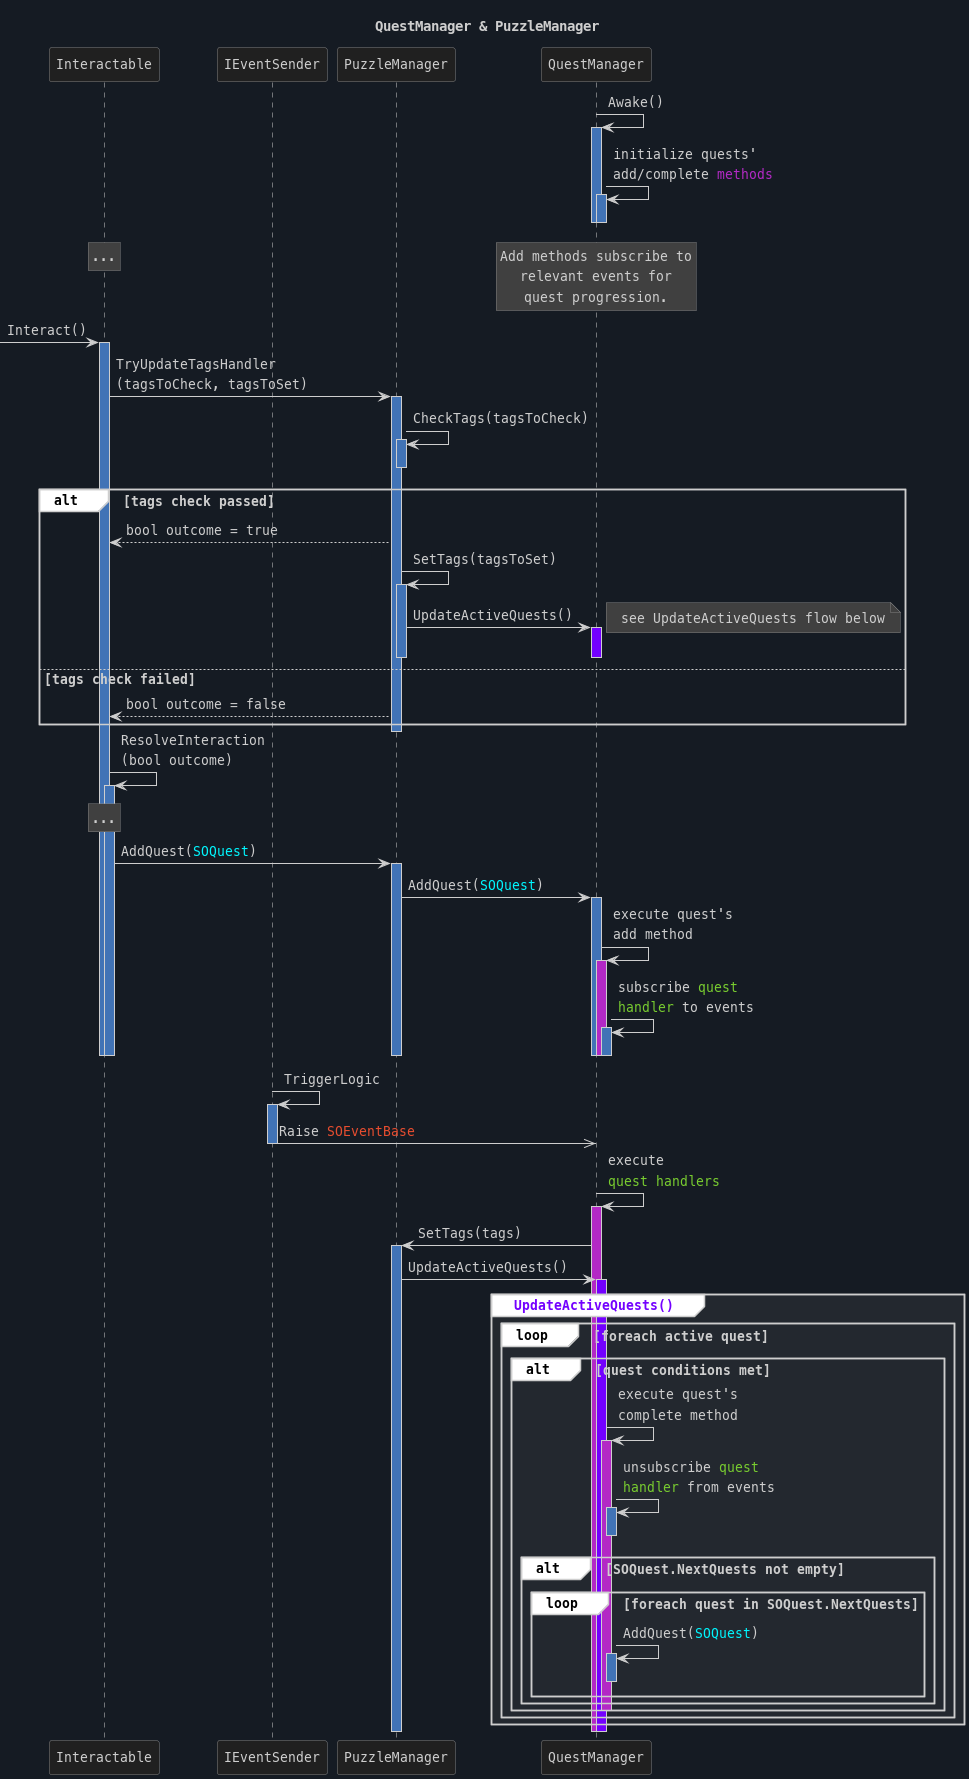

The diagram above was rendered by PlantUML. Its source (embedded in the PNG):
@startuml sequence-quest-and-puzzle-manager
skinparam backgroundColor #151b23

skinparam defaultFontName "MesloLGL Nerd Font"
skinparam defaultFontSize 13
skinparam titleFontColor #cececeff
skinparam MaxMessageSize 200


skinparam note {
    BackgroundColor #404040ff
    BorderColor #808080ff
    FontColor #cececeff
}

skinparam noteTextAlignment center

skinparam sequenceLifeLineBorderColor #cececeff

skinparam arrowColor #cececeff
skinparam arrowFontColor #cececeff

skinparam sequenceArrow {
    FontColor #cececeff
    Color #cececeff
    Thickness 1
}

skinparam sequenceGroupFontColor #cececeff
skinparam sequenceGroupBorderColor #cececeff
skinparam sequenceGroupHeaderBackgroundColor #cececeff
skinparam sequenceGroupBackgroundColor #ffffffff


skinparam participant {
    BackgroundColor #202020ff
    BorderColor #808080ff
    FontColor #cececeff
}

skinparam control {
    BackgroundColor #4d1841ff
    BorderColor #f148cdff
    FontColor #cececeff
}

title QuestManager & PuzzleManager

participant Interactable
participant IEventSender as sender
participant PuzzleManager
participant QuestManager




QuestManager -> QuestManager : Awake()
activate QuestManager #4173b6ff
QuestManager -> QuestManager : initialize quests' add/complete <color:#b329c5ff>methods
activate QuestManager #4173b6ff
deactivate QuestManager #4173b6ff
deactivate QuestManager #4173b6ff
/ rnote over of QuestManager #404040ff 
Add methods subscribe to
relevant events for
quest progression.
end note

/ rnote over Interactable #404040ff : ...
-> Interactable : Interact()
activate Interactable #4173b6ff
Interactable -> PuzzleManager : TryUpdateTagsHandler\n(tagsToCheck, tagsToSet)
activate PuzzleManager #4173b6ff
PuzzleManager -> PuzzleManager : CheckTags(tagsToCheck)
activate PuzzleManager #4173b6ff
deactivate PuzzleManager #4173b6ff
alt tags check passed
    PuzzleManager --> Interactable : bool outcome = true
    PuzzleManager -> PuzzleManager : SetTags(tagsToSet)
    activate PuzzleManager #4173b6ff
    PuzzleManager -> QuestManager : UpdateActiveQuests()
    note right 
    see UpdateActiveQuests flow below
    end note
    activate QuestManager #7300ffff
    deactivate QuestManager #7300ffff
    deactivate PuzzleManager #4173b6ff
else tags check failed
    PuzzleManager --> Interactable : bool outcome = false
end
    deactivate PuzzleManager #4173b6ff
deactivate PuzzleManager #4173b6ff
Interactable -> Interactable : ResolveInteraction\n(bool outcome)
activate Interactable #4173b6ff

/ rnote over of Interactable #404040ff : ...
Interactable -> PuzzleManager : AddQuest(<color:#00F7FF>SOQuest</color>)
activate PuzzleManager #4173b6ff
PuzzleManager -> QuestManager : AddQuest(<color:#00F7FF>SOQuest</color>)
activate QuestManager #4173b6ff
QuestManager -> QuestManager : execute quest's\nadd method
activate QuestManager #b329c5ff
QuestManager -> QuestManager : subscribe <color:#78cc2fff>quest\n<color:#78cc2fff>handler</color> to events
activate QuestManager #4173b6ff
deactivate QuestManager #4173b6ff
deactivate QuestManager #4173b6ff
deactivate QuestManager #4173b6ff
deactivate PuzzleManager #4173b6ff
deactivate Interactable #4173b6ff
deactivate Interactable #4173b6ff

sender -> sender : TriggerLogic
activate sender #4173b6ff
sender ->> QuestManager : Raise <color : #e74d2fff>SOEventBase 
deactivate sender #4173b6ff
QuestManager -> QuestManager : execute\n<color:#78cc2fff>quest handlers
activate QuestManager #b329c5ff

QuestManager -> PuzzleManager : SetTags(tags)
activate PuzzleManager #4173b6ff
PuzzleManager -> QuestManager : UpdateActiveQuests() 
activate QuestManager #7300ffff
group #9f9f9f1a <color : #7300ffff> UpdateActiveQuests()
    loop foreach active quest
        alt quest conditions met
            QuestManager -> QuestManager : execute quest's\ncomplete method
            activate QuestManager #b329c5ff
            QuestManager -> QuestManager : unsubscribe <color:#78cc2fff>quest\n<color:#78cc2fff>handler</color> from events
            activate QuestManager #4173b6ff
            deactivate QuestManager #4173b6ff
            alt SOQuest.NextQuests not empty
                loop foreach quest in SOQuest.NextQuests
                    QuestManager -> QuestManager : AddQuest(<color:#00F7FF>SOQuest</color>)
                    activate QuestManager #4173b6ff
                    deactivate QuestManager #4173b6ff
                end
            end
            deactivate QuestManager #b329c5ff
        end
    end
end 
deactivate QuestManager #7300ffff
deactivate PuzzleManager #4173b6ff
deactivate QuestManager #b329c5ff

@enduml